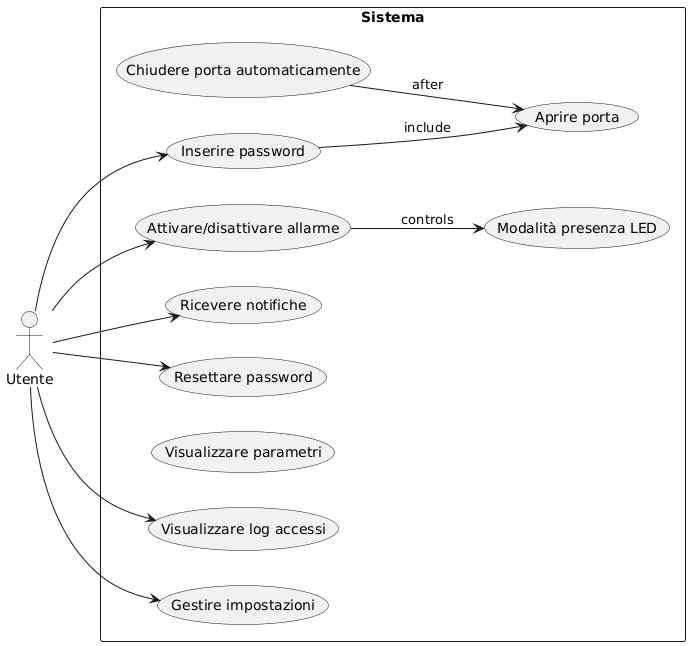

The diagram above was rendered by PlantUML. Its source (embedded in the PNG):
@startuml
left to right direction
actor Utente
rectangle Sistema {
  usecase "Inserire password" as UC1
  usecase "Aprire porta" as UC2
  usecase "Chiudere porta automaticamente" as UC3
  usecase "Visualizzare parametri" as UC4
  usecase "Attivare/disattivare allarme" as UC5
  usecase "Ricevere notifiche" as UC6
  usecase "Modalità presenza LED" as UC7
  usecase "Resettare password" as UC8
  usecase "Visualizzare log accessi" as UC9
  usecase "Gestire impostazioni" as UC10
}

Utente --> UC1
Utente --> UC5
Utente --> UC6
Utente --> UC8
Utente --> UC9
Utente --> UC10

UC1 --> UC2 : «include»
UC3 --> UC2 : «after»
UC5 --> UC7 : «controls»
@enduml